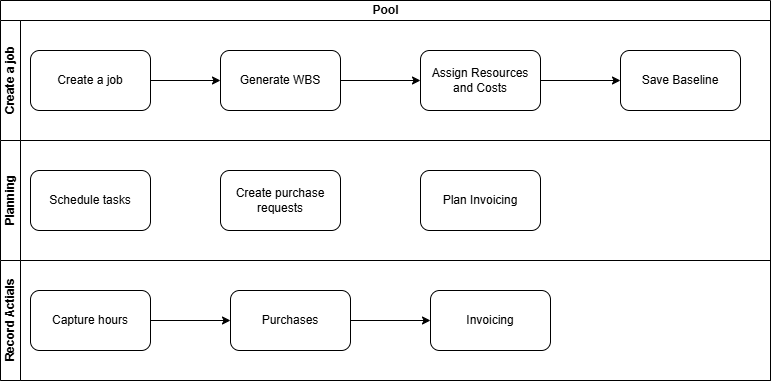

The diagram above was exported from draw.io. Its source (the exported page's mxGraphModel, read from the mxfile embedded in the PNG):
<mxGraphModel dx="1080" dy="899" grid="1" gridSize="10" guides="1" tooltips="1" connect="1" arrows="1" fold="1" page="1" pageScale="1" pageWidth="827" pageHeight="1169" math="0" shadow="0">
  <root>
    <mxCell id="0" />
    <mxCell id="1" parent="0" />
    <mxCell id="13" value="Pool" style="swimlane;childLayout=stackLayout;resizeParent=1;resizeParentMax=0;horizontal=1;startSize=20;horizontalStack=0;html=1;" vertex="1" parent="1">
      <mxGeometry x="40" y="140" width="770" height="380" as="geometry" />
    </mxCell>
    <mxCell id="14" value="Create a job" style="swimlane;startSize=20;horizontal=0;html=1;" vertex="1" parent="13">
      <mxGeometry y="20" width="770" height="120" as="geometry" />
    </mxCell>
    <mxCell id="8" value="" style="edgeStyle=orthogonalEdgeStyle;html=1;" edge="1" parent="14" source="2" target="7">
      <mxGeometry relative="1" as="geometry" />
    </mxCell>
    <object label="Create a job" Job_Number="" Description="" Job_Category="" Contract_Type="" Posting_Group="" Dimensions="" id="2">
      <mxCell style="rounded=1;whiteSpace=wrap;html=1;" vertex="1" parent="14">
        <mxGeometry x="30" y="30" width="120" height="60" as="geometry" />
      </mxCell>
    </object>
    <mxCell id="10" value="" style="edgeStyle=orthogonalEdgeStyle;html=1;" edge="1" parent="14" source="7" target="9">
      <mxGeometry relative="1" as="geometry" />
    </mxCell>
    <mxCell id="7" value="Generate WBS" style="rounded=1;whiteSpace=wrap;html=1;" vertex="1" parent="14">
      <mxGeometry x="220" y="30" width="120" height="60" as="geometry" />
    </mxCell>
    <mxCell id="12" value="" style="edgeStyle=orthogonalEdgeStyle;html=1;" edge="1" parent="14" source="9" target="11">
      <mxGeometry relative="1" as="geometry" />
    </mxCell>
    <mxCell id="9" value="Assign Resources and Costs" style="rounded=1;whiteSpace=wrap;html=1;" vertex="1" parent="14">
      <mxGeometry x="420" y="30" width="120" height="60" as="geometry" />
    </mxCell>
    <mxCell id="11" value="Save Baseline" style="rounded=1;whiteSpace=wrap;html=1;" vertex="1" parent="14">
      <mxGeometry x="620" y="30" width="120" height="60" as="geometry" />
    </mxCell>
    <mxCell id="15" value="Planning" style="swimlane;startSize=20;horizontal=0;html=1;" vertex="1" parent="13">
      <mxGeometry y="140" width="770" height="120" as="geometry" />
    </mxCell>
    <mxCell id="17" value="Schedule tasks" style="rounded=1;whiteSpace=wrap;html=1;" vertex="1" parent="15">
      <mxGeometry x="30" y="30" width="120" height="60" as="geometry" />
    </mxCell>
    <mxCell id="19" value="Create purchase requests" style="rounded=1;whiteSpace=wrap;html=1;" vertex="1" parent="15">
      <mxGeometry x="220" y="30" width="120" height="60" as="geometry" />
    </mxCell>
    <mxCell id="20" value="Plan Invoicing" style="rounded=1;whiteSpace=wrap;html=1;" vertex="1" parent="15">
      <mxGeometry x="420" y="30" width="120" height="60" as="geometry" />
    </mxCell>
    <mxCell id="16" value="Record Actials" style="swimlane;startSize=20;horizontal=0;html=1;" vertex="1" parent="13">
      <mxGeometry y="260" width="770" height="120" as="geometry" />
    </mxCell>
    <mxCell id="23" value="" style="edgeStyle=orthogonalEdgeStyle;html=1;" edge="1" parent="16" source="21" target="22">
      <mxGeometry relative="1" as="geometry" />
    </mxCell>
    <mxCell id="21" value="Capture hours" style="rounded=1;whiteSpace=wrap;html=1;" vertex="1" parent="16">
      <mxGeometry x="30" y="30" width="120" height="60" as="geometry" />
    </mxCell>
    <mxCell id="25" value="" style="edgeStyle=orthogonalEdgeStyle;html=1;" edge="1" parent="16" source="22" target="24">
      <mxGeometry relative="1" as="geometry" />
    </mxCell>
    <mxCell id="22" value="Purchases" style="rounded=1;whiteSpace=wrap;html=1;" vertex="1" parent="16">
      <mxGeometry x="230" y="30" width="120" height="60" as="geometry" />
    </mxCell>
    <mxCell id="24" value="Invoicing" style="whiteSpace=wrap;html=1;rounded=1;" vertex="1" parent="16">
      <mxGeometry x="430" y="30" width="120" height="60" as="geometry" />
    </mxCell>
  </root>
</mxGraphModel>